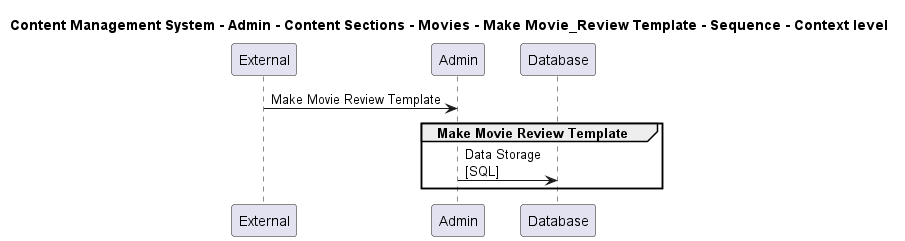

The diagram above was rendered by PlantUML. Its source (embedded in the PNG):
@startuml

title Content Management System - Admin - Content Sections - Movies - Make Movie_Review Template - Sequence - Context level

participant "External" as C4InterFlow.SoftwareSystems.ExternalSystem
participant "Admin" as ContentManagementSystem.SoftwareSystems.Admin
participant "Database" as ContentManagementSystem.SoftwareSystems.Database

C4InterFlow.SoftwareSystems.ExternalSystem -> ContentManagementSystem.SoftwareSystems.Admin : Make Movie Review Template
group Make Movie Review Template
ContentManagementSystem.SoftwareSystems.Admin -> ContentManagementSystem.SoftwareSystems.Database : Data Storage\n[SQL]
end


@enduml